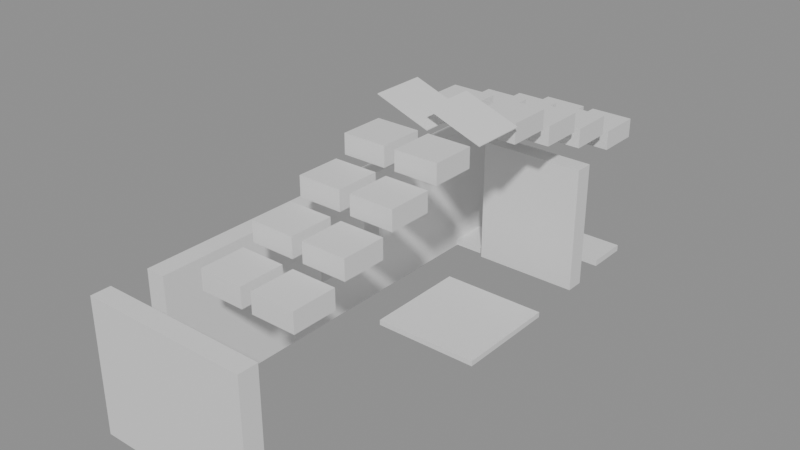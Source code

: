# Source: building_lego.blend  (saved by Blender 5.0.119; exported with 4.5.12 LTS)
import bpy
from mathutils import Matrix  # noqa: F401  (used for matrix-valued properties, if any)

bpy.ops.wm.read_factory_settings(use_empty=True)
scene = bpy.context.scene
scene.name = 'Scene'

# ---- collections
col_01_paredes_externas = bpy.data.collections.new('01_Paredes_Externas'); scene.collection.children.link(col_01_paredes_externas)
col_03_pisos_escadas = bpy.data.collections.new('03_Pisos_Escadas'); scene.collection.children.link(col_03_pisos_escadas)
col_04_moveis_decoracoes = bpy.data.collections.new('04_Moveis_Decoracoes'); scene.collection.children.link(col_04_moveis_decoracoes)
col_05_telhado = bpy.data.collections.new('05_Telhado'); scene.collection.children.link(col_05_telhado)

# ---- materials (node trees are filled in below, after node groups)
mat_mat_parede_externa = bpy.data.materials.new('Mat_Parede_Externa')
mat_mat_pisos = bpy.data.materials.new('Mat_Pisos')
mat_mat_moveis = bpy.data.materials.new('Mat_Moveis')
mat_mat_telhado = bpy.data.materials.new('Mat_Telhado')

# ---- material node trees
mat_mat_parede_externa.use_nodes = True; mat_mat_parede_externa.node_tree.nodes.clear()
_N = mat_mat_parede_externa.node_tree.nodes; _L = mat_mat_parede_externa.node_tree.links
n0 = _N.new('ShaderNodeBsdfPrincipled'); n0.name = 'BSDF - Pré-fundamentado'; n0.location = (-200, 100)
n1 = _N.new('ShaderNodeOutputMaterial'); n1.name = 'Saída de material'; n1.location = (200, 100)
_L.new(n0.outputs[0], n1.inputs[0])
n1.is_active_output = True
mat_mat_pisos.use_nodes = True; mat_mat_pisos.node_tree.nodes.clear()
_N = mat_mat_pisos.node_tree.nodes; _L = mat_mat_pisos.node_tree.links
n0 = _N.new('ShaderNodeBsdfPrincipled'); n0.name = 'BSDF - Pré-fundamentado'; n0.location = (-200, 100)
n1 = _N.new('ShaderNodeOutputMaterial'); n1.name = 'Saída de material'; n1.location = (200, 100)
_L.new(n0.outputs[0], n1.inputs[0])
n1.is_active_output = True
mat_mat_moveis.use_nodes = True; mat_mat_moveis.node_tree.nodes.clear()
_N = mat_mat_moveis.node_tree.nodes; _L = mat_mat_moveis.node_tree.links
n0 = _N.new('ShaderNodeBsdfPrincipled'); n0.name = 'BSDF - Pré-fundamentado'; n0.location = (-200, 100)
n1 = _N.new('ShaderNodeOutputMaterial'); n1.name = 'Saída de material'; n1.location = (200, 100)
_L.new(n0.outputs[0], n1.inputs[0])
n1.is_active_output = True
mat_mat_telhado.use_nodes = True; mat_mat_telhado.node_tree.nodes.clear()
_N = mat_mat_telhado.node_tree.nodes; _L = mat_mat_telhado.node_tree.links
n0 = _N.new('ShaderNodeBsdfPrincipled'); n0.name = 'BSDF - Pré-fundamentado'; n0.location = (-200, 100)
n1 = _N.new('ShaderNodeOutputMaterial'); n1.name = 'Saída de material'; n1.location = (200, 100)
_L.new(n0.outputs[0], n1.inputs[0])
n1.is_active_output = True

# ---- meshes
me_bloco_sandstone_post_3573_3261_z0 = bpy.data.meshes.new('Bloco_sandstone_post_3573_3261_z0')
me_bloco_sandstone_post_3573_3261_z0.from_pydata([(-0.5, -0.175, -1.2), (0.5, -0.175, -1.2), (0.5, 0.175, -1.2), (-0.5, 0.175, -1.2), (-0.5, -0.175, 1.2), (0.5, -0.175, 1.2), (0.5, 0.175, 1.2), (-0.5, 0.175, 1.2)], [], [(0, 1, 2, 3), (4, 7, 6, 5), (0, 4, 5, 1), (2, 6, 7, 3), (0, 3, 7, 4), (1, 5, 6, 2)])
me_bloco_sandstone_post_3573_3261_z0.materials.append(mat_mat_parede_externa)
me_bloco_sandstone_post_3573_3261_z0.update()
me_bloco_sandstone_wall_3574_3261_z0 = bpy.data.meshes.new('Bloco_sandstone_wall_3574_3261_z0')
me_bloco_sandstone_wall_3574_3261_z0.from_pydata([(-0.5, -0.175, -1.2), (0.5, -0.175, -1.2), (0.5, 0.175, -1.2), (-0.5, 0.175, -1.2), (-0.5, -0.175, 1.2), (0.5, -0.175, 1.2), (0.5, 0.175, 1.2), (-0.5, 0.175, 1.2)], [], [(0, 1, 2, 3), (4, 7, 6, 5), (0, 4, 5, 1), (2, 6, 7, 3), (0, 3, 7, 4), (1, 5, 6, 2)])
me_bloco_sandstone_wall_3574_3261_z0.materials.append(mat_mat_parede_externa)
me_bloco_sandstone_wall_3574_3261_z0.update()
me_bloco_sandstone_wall_3575_3261_z0 = bpy.data.meshes.new('Bloco_sandstone_wall_3575_3261_z0')
me_bloco_sandstone_wall_3575_3261_z0.from_pydata([(-0.5, -0.175, -1.2), (0.5, -0.175, -1.2), (0.5, 0.175, -1.2), (-0.5, 0.175, -1.2), (-0.5, -0.175, 1.2), (0.5, -0.175, 1.2), (0.5, 0.175, 1.2), (-0.5, 0.175, 1.2)], [], [(0, 1, 2, 3), (4, 7, 6, 5), (0, 4, 5, 1), (2, 6, 7, 3), (0, 3, 7, 4), (1, 5, 6, 2)])
me_bloco_sandstone_wall_3575_3261_z0.materials.append(mat_mat_parede_externa)
me_bloco_sandstone_wall_3575_3261_z0.update()
me_bloco_sandstone_wall_3574_3269_z0 = bpy.data.meshes.new('Bloco_sandstone_wall_3574_3269_z0')
me_bloco_sandstone_wall_3574_3269_z0.from_pydata([(-0.5, -0.175, -1.2), (0.5, -0.175, -1.2), (0.5, 0.175, -1.2), (-0.5, 0.175, -1.2), (-0.5, -0.175, 1.2), (0.5, -0.175, 1.2), (0.5, 0.175, 1.2), (-0.5, 0.175, 1.2)], [], [(0, 1, 2, 3), (4, 7, 6, 5), (0, 4, 5, 1), (2, 6, 7, 3), (0, 3, 7, 4), (1, 5, 6, 2)])
me_bloco_sandstone_wall_3574_3269_z0.materials.append(mat_mat_parede_externa)
me_bloco_sandstone_wall_3574_3269_z0.update()
me_bloco_sandstone_wall_3575_3269_z0 = bpy.data.meshes.new('Bloco_sandstone_wall_3575_3269_z0')
me_bloco_sandstone_wall_3575_3269_z0.from_pydata([(-0.5, -0.175, -1.2), (0.5, -0.175, -1.2), (0.5, 0.175, -1.2), (-0.5, 0.175, -1.2), (-0.5, -0.175, 1.2), (0.5, -0.175, 1.2), (0.5, 0.175, 1.2), (-0.5, 0.175, 1.2)], [], [(0, 1, 2, 3), (4, 7, 6, 5), (0, 4, 5, 1), (2, 6, 7, 3), (0, 3, 7, 4), (1, 5, 6, 2)])
me_bloco_sandstone_wall_3575_3269_z0.materials.append(mat_mat_parede_externa)
me_bloco_sandstone_wall_3575_3269_z0.update()
me_bloco_sandstone_wall_3573_3262_z0 = bpy.data.meshes.new('Bloco_sandstone_wall_3573_3262_z0')
me_bloco_sandstone_wall_3573_3262_z0.from_pydata([(-0.175, -0.5, -1.2), (0.175, -0.5, -1.2), (0.175, 0.5, -1.2), (-0.175, 0.5, -1.2), (-0.175, -0.5, 1.2), (0.175, -0.5, 1.2), (0.175, 0.5, 1.2), (-0.175, 0.5, 1.2)], [], [(0, 1, 2, 3), (4, 7, 6, 5), (0, 4, 5, 1), (2, 6, 7, 3), (0, 3, 7, 4), (1, 5, 6, 2)])
me_bloco_sandstone_wall_3573_3262_z0.materials.append(mat_mat_parede_externa)
me_bloco_sandstone_wall_3573_3262_z0.update()
me_bloco_sandstone_wall_3573_3263_z0 = bpy.data.meshes.new('Bloco_sandstone_wall_3573_3263_z0')
me_bloco_sandstone_wall_3573_3263_z0.from_pydata([(-0.175, -0.5, -1.2), (0.175, -0.5, -1.2), (0.175, 0.5, -1.2), (-0.175, 0.5, -1.2), (-0.175, -0.5, 1.2), (0.175, -0.5, 1.2), (0.175, 0.5, 1.2), (-0.175, 0.5, 1.2)], [], [(0, 1, 2, 3), (4, 7, 6, 5), (0, 4, 5, 1), (2, 6, 7, 3), (0, 3, 7, 4), (1, 5, 6, 2)])
me_bloco_sandstone_wall_3573_3263_z0.materials.append(mat_mat_parede_externa)
me_bloco_sandstone_wall_3573_3263_z0.update()
me_bloco_sandstone_wall_3573_3264_z0 = bpy.data.meshes.new('Bloco_sandstone_wall_3573_3264_z0')
me_bloco_sandstone_wall_3573_3264_z0.from_pydata([(-0.175, -0.5, -1.2), (0.175, -0.5, -1.2), (0.175, 0.5, -1.2), (-0.175, 0.5, -1.2), (-0.175, -0.5, 1.2), (0.175, -0.5, 1.2), (0.175, 0.5, 1.2), (-0.175, 0.5, 1.2)], [], [(0, 1, 2, 3), (4, 7, 6, 5), (0, 4, 5, 1), (2, 6, 7, 3), (0, 3, 7, 4), (1, 5, 6, 2)])
me_bloco_sandstone_wall_3573_3264_z0.materials.append(mat_mat_parede_externa)
me_bloco_sandstone_wall_3573_3264_z0.update()
me_janela_3573_3265_z0 = bpy.data.meshes.new('Janela_3573_3265_z0')
me_janela_3573_3265_z0.from_pydata([(-0.175, -0.5, -1.29), (0.175, -0.5, -1.29), (0.175, 0.5, -1.29), (-0.175, 0.5, -1.29), (-0.175, -0.5, -0.45), (0.175, -0.5, -0.45), (0.175, 0.5, -0.45), (-0.175, 0.5, -0.45), (-0.175, -0.5, 0.51), (0.175, -0.5, 0.51), (0.175, 0.5, 0.51), (-0.175, 0.5, 0.51), (-0.175, -0.5, 1.11), (0.175, -0.5, 1.11), (0.175, 0.5, 1.11), (-0.175, 0.5, 1.11), (-0.175, -0.5, -0.45), (0.175, -0.5, -0.45), (0.175, -0.25, -0.45), (-0.175, -0.25, -0.45), (-0.175, -0.5, 0.51), (0.175, -0.5, 0.51), (0.175, -0.25, 0.51), (-0.175, -0.25, 0.51), (-0.175, 0.25, -0.45), (0.175, 0.25, -0.45), (0.175, 0.5, -0.45), (-0.175, 0.5, -0.45), (-0.175, 0.25, 0.51), (0.175, 0.25, 0.51), (0.175, 0.5, 0.51), (-0.175, 0.5, 0.51)], [], [(0, 1, 2, 3), (4, 7, 6, 5), (0, 4, 5, 1), (2, 6, 7, 3), (0, 3, 7, 4), (1, 5, 6, 2), (8, 9, 10, 11), (12, 15, 14, 13), (8, 12, 13, 9), (10, 14, 15, 11), (8, 11, 15, 12), (9, 13, 14, 10), (16, 17, 18, 19), (20, 23, 22, 21), (16, 20, 21, 17), (18, 22, 23, 19), (16, 19, 23, 20), (17, 21, 22, 18), (24, 25, 26, 27), (28, 31, 30, 29), (24, 28, 29, 25), (26, 30, 31, 27), (24, 27, 31, 28), (25, 29, 30, 26)])
me_janela_3573_3265_z0.materials.append(mat_mat_parede_externa)
me_janela_3573_3265_z0.update()
me_janela_3573_3266_z0 = bpy.data.meshes.new('Janela_3573_3266_z0')
me_janela_3573_3266_z0.from_pydata([(-0.175, -0.5, -1.29), (0.175, -0.5, -1.29), (0.175, 0.5, -1.29), (-0.175, 0.5, -1.29), (-0.175, -0.5, -0.45), (0.175, -0.5, -0.45), (0.175, 0.5, -0.45), (-0.175, 0.5, -0.45), (-0.175, -0.5, 0.51), (0.175, -0.5, 0.51), (0.175, 0.5, 0.51), (-0.175, 0.5, 0.51), (-0.175, -0.5, 1.11), (0.175, -0.5, 1.11), (0.175, 0.5, 1.11), (-0.175, 0.5, 1.11), (-0.175, -0.5, -0.45), (0.175, -0.5, -0.45), (0.175, -0.25, -0.45), (-0.175, -0.25, -0.45), (-0.175, -0.5, 0.51), (0.175, -0.5, 0.51), (0.175, -0.25, 0.51), (-0.175, -0.25, 0.51), (-0.175, 0.25, -0.45), (0.175, 0.25, -0.45), (0.175, 0.5, -0.45), (-0.175, 0.5, -0.45), (-0.175, 0.25, 0.51), (0.175, 0.25, 0.51), (0.175, 0.5, 0.51), (-0.175, 0.5, 0.51)], [], [(0, 1, 2, 3), (4, 7, 6, 5), (0, 4, 5, 1), (2, 6, 7, 3), (0, 3, 7, 4), (1, 5, 6, 2), (8, 9, 10, 11), (12, 15, 14, 13), (8, 12, 13, 9), (10, 14, 15, 11), (8, 11, 15, 12), (9, 13, 14, 10), (16, 17, 18, 19), (20, 23, 22, 21), (16, 20, 21, 17), (18, 22, 23, 19), (16, 19, 23, 20), (17, 21, 22, 18), (24, 25, 26, 27), (28, 31, 30, 29), (24, 28, 29, 25), (26, 30, 31, 27), (24, 27, 31, 28), (25, 29, 30, 26)])
me_janela_3573_3266_z0.materials.append(mat_mat_parede_externa)
me_janela_3573_3266_z0.update()
me_bloco_sandstone_wall_3573_3267_z0 = bpy.data.meshes.new('Bloco_sandstone_wall_3573_3267_z0')
me_bloco_sandstone_wall_3573_3267_z0.from_pydata([(-0.175, -0.5, -1.2), (0.175, -0.5, -1.2), (0.175, 0.5, -1.2), (-0.175, 0.5, -1.2), (-0.175, -0.5, 1.2), (0.175, -0.5, 1.2), (0.175, 0.5, 1.2), (-0.175, 0.5, 1.2)], [], [(0, 1, 2, 3), (4, 7, 6, 5), (0, 4, 5, 1), (2, 6, 7, 3), (0, 3, 7, 4), (1, 5, 6, 2)])
me_bloco_sandstone_wall_3573_3267_z0.materials.append(mat_mat_parede_externa)
me_bloco_sandstone_wall_3573_3267_z0.update()
me_bloco_sandstone_wall_3573_3268_z0 = bpy.data.meshes.new('Bloco_sandstone_wall_3573_3268_z0')
me_bloco_sandstone_wall_3573_3268_z0.from_pydata([(-0.175, -0.5, -1.2), (0.175, -0.5, -1.2), (0.175, 0.5, -1.2), (-0.175, 0.5, -1.2), (-0.175, -0.5, 1.2), (0.175, -0.5, 1.2), (0.175, 0.5, 1.2), (-0.175, 0.5, 1.2)], [], [(0, 1, 2, 3), (4, 7, 6, 5), (0, 4, 5, 1), (2, 6, 7, 3), (0, 3, 7, 4), (1, 5, 6, 2)])
me_bloco_sandstone_wall_3573_3268_z0.materials.append(mat_mat_parede_externa)
me_bloco_sandstone_wall_3573_3268_z0.update()
me_bloco_sandstone_wall_3573_3269_z0 = bpy.data.meshes.new('Bloco_sandstone_wall_3573_3269_z0')
me_bloco_sandstone_wall_3573_3269_z0.from_pydata([(-0.175, -0.5, -1.2), (0.175, -0.5, -1.2), (0.175, 0.5, -1.2), (-0.175, 0.5, -1.2), (-0.175, -0.5, 1.2), (0.175, -0.5, 1.2), (0.175, 0.5, 1.2), (-0.175, 0.5, 1.2)], [], [(0, 1, 2, 3), (4, 7, 6, 5), (0, 4, 5, 1), (2, 6, 7, 3), (0, 3, 7, 4), (1, 5, 6, 2)])
me_bloco_sandstone_wall_3573_3269_z0.materials.append(mat_mat_parede_externa)
me_bloco_sandstone_wall_3573_3269_z0.update()
me_piso_bed_3574_3266_z0 = bpy.data.meshes.new('Piso_bed_3574_3266_z0')
me_piso_bed_3574_3266_z0.from_pydata([(-0.5, -0.5, -0.05), (0.5, -0.5, -0.05), (0.5, 0.5, -0.05), (-0.5, 0.5, -0.05), (-0.5, -0.5, 0.05), (0.5, -0.5, 0.05), (0.5, 0.5, 0.05), (-0.5, 0.5, 0.05)], [], [(0, 1, 2, 3), (4, 7, 6, 5), (0, 4, 5, 1), (2, 6, 7, 3), (0, 3, 7, 4), (1, 5, 6, 2)])
me_piso_bed_3574_3266_z0.materials.append(mat_mat_pisos)
me_piso_bed_3574_3266_z0.update()
me_piso_bed_3575_3266_z0 = bpy.data.meshes.new('Piso_bed_3575_3266_z0')
me_piso_bed_3575_3266_z0.from_pydata([(-0.5, -0.5, -0.05), (0.5, -0.5, -0.05), (0.5, 0.5, -0.05), (-0.5, 0.5, -0.05), (-0.5, -0.5, 0.05), (0.5, -0.5, 0.05), (0.5, 0.5, 0.05), (-0.5, 0.5, 0.05)], [], [(0, 1, 2, 3), (4, 7, 6, 5), (0, 4, 5, 1), (2, 6, 7, 3), (0, 3, 7, 4), (1, 5, 6, 2)])
me_piso_bed_3575_3266_z0.materials.append(mat_mat_pisos)
me_piso_bed_3575_3266_z0.update()
me_piso_bed_3574_3267_z0 = bpy.data.meshes.new('Piso_bed_3574_3267_z0')
me_piso_bed_3574_3267_z0.from_pydata([(-0.5, -0.5, -0.05), (0.5, -0.5, -0.05), (0.5, 0.5, -0.05), (-0.5, 0.5, -0.05), (-0.5, -0.5, 0.05), (0.5, -0.5, 0.05), (0.5, 0.5, 0.05), (-0.5, 0.5, 0.05)], [], [(0, 1, 2, 3), (4, 7, 6, 5), (0, 4, 5, 1), (2, 6, 7, 3), (0, 3, 7, 4), (1, 5, 6, 2)])
me_piso_bed_3574_3267_z0.materials.append(mat_mat_pisos)
me_piso_bed_3574_3267_z0.update()
me_piso_bed_3575_3267_z0 = bpy.data.meshes.new('Piso_bed_3575_3267_z0')
me_piso_bed_3575_3267_z0.from_pydata([(-0.5, -0.5, -0.05), (0.5, -0.5, -0.05), (0.5, 0.5, -0.05), (-0.5, 0.5, -0.05), (-0.5, -0.5, 0.05), (0.5, -0.5, 0.05), (0.5, 0.5, 0.05), (-0.5, 0.5, 0.05)], [], [(0, 1, 2, 3), (4, 7, 6, 5), (0, 4, 5, 1), (2, 6, 7, 3), (0, 3, 7, 4), (1, 5, 6, 2)])
me_piso_bed_3575_3267_z0.materials.append(mat_mat_pisos)
me_piso_bed_3575_3267_z0.update()
me_movel_tile_roof_3574_3262_z20 = bpy.data.meshes.new('Movel_tile_roof_3574_3262_z20')
me_movel_tile_roof_3574_3262_z20.from_pydata([(-0.4, -0.4, -0.18), (0.4, -0.4, -0.18), (0.4, 0.4, -0.18), (-0.4, 0.4, -0.18), (-0.4, -0.4, 0.18), (0.4, -0.4, 0.18), (0.4, 0.4, 0.18), (-0.4, 0.4, 0.18)], [], [(0, 1, 2, 3), (4, 7, 6, 5), (0, 4, 5, 1), (2, 6, 7, 3), (0, 3, 7, 4), (1, 5, 6, 2)])
me_movel_tile_roof_3574_3262_z20.materials.append(mat_mat_moveis)
me_movel_tile_roof_3574_3262_z20.update()
me_movel_tile_roof_3575_3262_z20 = bpy.data.meshes.new('Movel_tile_roof_3575_3262_z20')
me_movel_tile_roof_3575_3262_z20.from_pydata([(-0.4, -0.4, -0.18), (0.4, -0.4, -0.18), (0.4, 0.4, -0.18), (-0.4, 0.4, -0.18), (-0.4, -0.4, 0.18), (0.4, -0.4, 0.18), (0.4, 0.4, 0.18), (-0.4, 0.4, 0.18)], [], [(0, 1, 2, 3), (4, 7, 6, 5), (0, 4, 5, 1), (2, 6, 7, 3), (0, 3, 7, 4), (1, 5, 6, 2)])
me_movel_tile_roof_3575_3262_z20.materials.append(mat_mat_moveis)
me_movel_tile_roof_3575_3262_z20.update()
me_movel_tile_roof_3574_3263_z23 = bpy.data.meshes.new('Movel_tile_roof_3574_3263_z23')
me_movel_tile_roof_3574_3263_z23.from_pydata([(-0.4, -0.4, -0.18), (0.4, -0.4, -0.18), (0.4, 0.4, -0.18), (-0.4, 0.4, -0.18), (-0.4, -0.4, 0.18), (0.4, -0.4, 0.18), (0.4, 0.4, 0.18), (-0.4, 0.4, 0.18)], [], [(0, 1, 2, 3), (4, 7, 6, 5), (0, 4, 5, 1), (2, 6, 7, 3), (0, 3, 7, 4), (1, 5, 6, 2)])
me_movel_tile_roof_3574_3263_z23.materials.append(mat_mat_moveis)
me_movel_tile_roof_3574_3263_z23.update()
me_movel_tile_roof_3575_3263_z23 = bpy.data.meshes.new('Movel_tile_roof_3575_3263_z23')
me_movel_tile_roof_3575_3263_z23.from_pydata([(-0.4, -0.4, -0.18), (0.4, -0.4, -0.18), (0.4, 0.4, -0.18), (-0.4, 0.4, -0.18), (-0.4, -0.4, 0.18), (0.4, -0.4, 0.18), (0.4, 0.4, 0.18), (-0.4, 0.4, 0.18)], [], [(0, 1, 2, 3), (4, 7, 6, 5), (0, 4, 5, 1), (2, 6, 7, 3), (0, 3, 7, 4), (1, 5, 6, 2)])
me_movel_tile_roof_3575_3263_z23.materials.append(mat_mat_moveis)
me_movel_tile_roof_3575_3263_z23.update()
me_movel_tile_roof_3574_3264_z26 = bpy.data.meshes.new('Movel_tile_roof_3574_3264_z26')
me_movel_tile_roof_3574_3264_z26.from_pydata([(-0.4, -0.4, -0.18), (0.4, -0.4, -0.18), (0.4, 0.4, -0.18), (-0.4, 0.4, -0.18), (-0.4, -0.4, 0.18), (0.4, -0.4, 0.18), (0.4, 0.4, 0.18), (-0.4, 0.4, 0.18)], [], [(0, 1, 2, 3), (4, 7, 6, 5), (0, 4, 5, 1), (2, 6, 7, 3), (0, 3, 7, 4), (1, 5, 6, 2)])
me_movel_tile_roof_3574_3264_z26.materials.append(mat_mat_moveis)
me_movel_tile_roof_3574_3264_z26.update()
me_movel_tile_roof_3575_3264_z26 = bpy.data.meshes.new('Movel_tile_roof_3575_3264_z26')
me_movel_tile_roof_3575_3264_z26.from_pydata([(-0.4, -0.4, -0.18), (0.4, -0.4, -0.18), (0.4, 0.4, -0.18), (-0.4, 0.4, -0.18), (-0.4, -0.4, 0.18), (0.4, -0.4, 0.18), (0.4, 0.4, 0.18), (-0.4, 0.4, 0.18)], [], [(0, 1, 2, 3), (4, 7, 6, 5), (0, 4, 5, 1), (2, 6, 7, 3), (0, 3, 7, 4), (1, 5, 6, 2)])
me_movel_tile_roof_3575_3264_z26.materials.append(mat_mat_moveis)
me_movel_tile_roof_3575_3264_z26.update()
me_movel_tile_roof_3574_3265_z29 = bpy.data.meshes.new('Movel_tile_roof_3574_3265_z29')
me_movel_tile_roof_3574_3265_z29.from_pydata([(-0.4, -0.4, -0.18), (0.4, -0.4, -0.18), (0.4, 0.4, -0.18), (-0.4, 0.4, -0.18), (-0.4, -0.4, 0.18), (0.4, -0.4, 0.18), (0.4, 0.4, 0.18), (-0.4, 0.4, 0.18)], [], [(0, 1, 2, 3), (4, 7, 6, 5), (0, 4, 5, 1), (2, 6, 7, 3), (0, 3, 7, 4), (1, 5, 6, 2)])
me_movel_tile_roof_3574_3265_z29.materials.append(mat_mat_moveis)
me_movel_tile_roof_3574_3265_z29.update()
me_movel_tile_roof_3575_3265_z29 = bpy.data.meshes.new('Movel_tile_roof_3575_3265_z29')
me_movel_tile_roof_3575_3265_z29.from_pydata([(-0.4, -0.4, -0.18), (0.4, -0.4, -0.18), (0.4, 0.4, -0.18), (-0.4, 0.4, -0.18), (-0.4, -0.4, 0.18), (0.4, -0.4, 0.18), (0.4, 0.4, 0.18), (-0.4, 0.4, 0.18)], [], [(0, 1, 2, 3), (4, 7, 6, 5), (0, 4, 5, 1), (2, 6, 7, 3), (0, 3, 7, 4), (1, 5, 6, 2)])
me_movel_tile_roof_3575_3265_z29.materials.append(mat_mat_moveis)
me_movel_tile_roof_3575_3265_z29.update()
me_movel_tile_roof_3574_3267_z29 = bpy.data.meshes.new('Movel_tile_roof_3574_3267_z29')
me_movel_tile_roof_3574_3267_z29.from_pydata([(-0.4, -0.4, -0.18), (0.4, -0.4, -0.18), (0.4, 0.4, -0.18), (-0.4, 0.4, -0.18), (-0.4, -0.4, 0.18), (0.4, -0.4, 0.18), (0.4, 0.4, 0.18), (-0.4, 0.4, 0.18)], [], [(0, 1, 2, 3), (4, 7, 6, 5), (0, 4, 5, 1), (2, 6, 7, 3), (0, 3, 7, 4), (1, 5, 6, 2)])
me_movel_tile_roof_3574_3267_z29.materials.append(mat_mat_moveis)
me_movel_tile_roof_3574_3267_z29.update()
me_movel_tile_roof_3575_3267_z29 = bpy.data.meshes.new('Movel_tile_roof_3575_3267_z29')
me_movel_tile_roof_3575_3267_z29.from_pydata([(-0.4, -0.4, -0.18), (0.4, -0.4, -0.18), (0.4, 0.4, -0.18), (-0.4, 0.4, -0.18), (-0.4, -0.4, 0.18), (0.4, -0.4, 0.18), (0.4, 0.4, 0.18), (-0.4, 0.4, 0.18)], [], [(0, 1, 2, 3), (4, 7, 6, 5), (0, 4, 5, 1), (2, 6, 7, 3), (0, 3, 7, 4), (1, 5, 6, 2)])
me_movel_tile_roof_3575_3267_z29.materials.append(mat_mat_moveis)
me_movel_tile_roof_3575_3267_z29.update()
me_movel_tile_roof_3574_3268_z26 = bpy.data.meshes.new('Movel_tile_roof_3574_3268_z26')
me_movel_tile_roof_3574_3268_z26.from_pydata([(-0.4, -0.4, -0.18), (0.4, -0.4, -0.18), (0.4, 0.4, -0.18), (-0.4, 0.4, -0.18), (-0.4, -0.4, 0.18), (0.4, -0.4, 0.18), (0.4, 0.4, 0.18), (-0.4, 0.4, 0.18)], [], [(0, 1, 2, 3), (4, 7, 6, 5), (0, 4, 5, 1), (2, 6, 7, 3), (0, 3, 7, 4), (1, 5, 6, 2)])
me_movel_tile_roof_3574_3268_z26.materials.append(mat_mat_moveis)
me_movel_tile_roof_3574_3268_z26.update()
me_movel_tile_roof_3575_3268_z26 = bpy.data.meshes.new('Movel_tile_roof_3575_3268_z26')
me_movel_tile_roof_3575_3268_z26.from_pydata([(-0.4, -0.4, -0.18), (0.4, -0.4, -0.18), (0.4, 0.4, -0.18), (-0.4, 0.4, -0.18), (-0.4, -0.4, 0.18), (0.4, -0.4, 0.18), (0.4, 0.4, 0.18), (-0.4, 0.4, 0.18)], [], [(0, 1, 2, 3), (4, 7, 6, 5), (0, 4, 5, 1), (2, 6, 7, 3), (0, 3, 7, 4), (1, 5, 6, 2)])
me_movel_tile_roof_3575_3268_z26.materials.append(mat_mat_moveis)
me_movel_tile_roof_3575_3268_z26.update()
me_movel_red_poppies_3573_3269_z0 = bpy.data.meshes.new('Movel_red_poppies_3573_3269_z0')
me_movel_red_poppies_3573_3269_z0.from_pydata([(-0.4, -0.4, -0.06), (0.4, -0.4, -0.06), (0.4, 0.4, -0.06), (-0.4, 0.4, -0.06), (-0.4, -0.4, 0.06), (0.4, -0.4, 0.06), (0.4, 0.4, 0.06), (-0.4, 0.4, 0.06)], [], [(0, 1, 2, 3), (4, 7, 6, 5), (0, 4, 5, 1), (2, 6, 7, 3), (0, 3, 7, 4), (1, 5, 6, 2)])
me_movel_red_poppies_3573_3269_z0.materials.append(mat_mat_moveis)
me_movel_red_poppies_3573_3269_z0.update()
me_movel_tile_roof_3574_3269_z23 = bpy.data.meshes.new('Movel_tile_roof_3574_3269_z23')
me_movel_tile_roof_3574_3269_z23.from_pydata([(-0.4, -0.4, -0.18), (0.4, -0.4, -0.18), (0.4, 0.4, -0.18), (-0.4, 0.4, -0.18), (-0.4, -0.4, 0.18), (0.4, -0.4, 0.18), (0.4, 0.4, 0.18), (-0.4, 0.4, 0.18)], [], [(0, 1, 2, 3), (4, 7, 6, 5), (0, 4, 5, 1), (2, 6, 7, 3), (0, 3, 7, 4), (1, 5, 6, 2)])
me_movel_tile_roof_3574_3269_z23.materials.append(mat_mat_moveis)
me_movel_tile_roof_3574_3269_z23.update()
me_movel_tile_roof_3575_3269_z23 = bpy.data.meshes.new('Movel_tile_roof_3575_3269_z23')
me_movel_tile_roof_3575_3269_z23.from_pydata([(-0.4, -0.4, -0.18), (0.4, -0.4, -0.18), (0.4, 0.4, -0.18), (-0.4, 0.4, -0.18), (-0.4, -0.4, 0.18), (0.4, -0.4, 0.18), (0.4, 0.4, 0.18), (-0.4, 0.4, 0.18)], [], [(0, 1, 2, 3), (4, 7, 6, 5), (0, 4, 5, 1), (2, 6, 7, 3), (0, 3, 7, 4), (1, 5, 6, 2)])
me_movel_tile_roof_3575_3269_z23.materials.append(mat_mat_moveis)
me_movel_tile_roof_3575_3269_z23.update()
me_movel_red_poppies_3573_3270_z0 = bpy.data.meshes.new('Movel_red_poppies_3573_3270_z0')
me_movel_red_poppies_3573_3270_z0.from_pydata([(-0.4, -0.4, -0.06), (0.4, -0.4, -0.06), (0.4, 0.4, -0.06), (-0.4, 0.4, -0.06), (-0.4, -0.4, 0.06), (0.4, -0.4, 0.06), (0.4, 0.4, 0.06), (-0.4, 0.4, 0.06)], [], [(0, 1, 2, 3), (4, 7, 6, 5), (0, 4, 5, 1), (2, 6, 7, 3), (0, 3, 7, 4), (1, 5, 6, 2)])
me_movel_red_poppies_3573_3270_z0.materials.append(mat_mat_moveis)
me_movel_red_poppies_3573_3270_z0.update()
me_movel_red_poppies_3574_3270_z0 = bpy.data.meshes.new('Movel_red_poppies_3574_3270_z0')
me_movel_red_poppies_3574_3270_z0.from_pydata([(-0.4, -0.4, -0.06), (0.4, -0.4, -0.06), (0.4, 0.4, -0.06), (-0.4, 0.4, -0.06), (-0.4, -0.4, 0.06), (0.4, -0.4, 0.06), (0.4, 0.4, 0.06), (-0.4, 0.4, 0.06)], [], [(0, 1, 2, 3), (4, 7, 6, 5), (0, 4, 5, 1), (2, 6, 7, 3), (0, 3, 7, 4), (1, 5, 6, 2)])
me_movel_red_poppies_3574_3270_z0.materials.append(mat_mat_moveis)
me_movel_red_poppies_3574_3270_z0.update()
me_movel_tile_roof_3574_3270_z20 = bpy.data.meshes.new('Movel_tile_roof_3574_3270_z20')
me_movel_tile_roof_3574_3270_z20.from_pydata([(-0.4, -0.4, -0.18), (0.4, -0.4, -0.18), (0.4, 0.4, -0.18), (-0.4, 0.4, -0.18), (-0.4, -0.4, 0.18), (0.4, -0.4, 0.18), (0.4, 0.4, 0.18), (-0.4, 0.4, 0.18)], [], [(0, 1, 2, 3), (4, 7, 6, 5), (0, 4, 5, 1), (2, 6, 7, 3), (0, 3, 7, 4), (1, 5, 6, 2)])
me_movel_tile_roof_3574_3270_z20.materials.append(mat_mat_moveis)
me_movel_tile_roof_3574_3270_z20.update()
me_movel_grasses_3574_3270_z0 = bpy.data.meshes.new('Movel_grasses_3574_3270_z0')
me_movel_grasses_3574_3270_z0.from_pydata([(-0.4, -0.4, -0.06), (0.4, -0.4, -0.06), (0.4, 0.4, -0.06), (-0.4, 0.4, -0.06), (-0.4, -0.4, 0.06), (0.4, -0.4, 0.06), (0.4, 0.4, 0.06), (-0.4, 0.4, 0.06)], [], [(0, 1, 2, 3), (4, 7, 6, 5), (0, 4, 5, 1), (2, 6, 7, 3), (0, 3, 7, 4), (1, 5, 6, 2)])
me_movel_grasses_3574_3270_z0.materials.append(mat_mat_moveis)
me_movel_grasses_3574_3270_z0.update()
me_movel_red_poppies_3575_3270_z0 = bpy.data.meshes.new('Movel_red_poppies_3575_3270_z0')
me_movel_red_poppies_3575_3270_z0.from_pydata([(-0.4, -0.4, -0.06), (0.4, -0.4, -0.06), (0.4, 0.4, -0.06), (-0.4, 0.4, -0.06), (-0.4, -0.4, 0.06), (0.4, -0.4, 0.06), (0.4, 0.4, 0.06), (-0.4, 0.4, 0.06)], [], [(0, 1, 2, 3), (4, 7, 6, 5), (0, 4, 5, 1), (2, 6, 7, 3), (0, 3, 7, 4), (1, 5, 6, 2)])
me_movel_red_poppies_3575_3270_z0.materials.append(mat_mat_moveis)
me_movel_red_poppies_3575_3270_z0.update()
me_movel_tile_roof_3575_3270_z20 = bpy.data.meshes.new('Movel_tile_roof_3575_3270_z20')
me_movel_tile_roof_3575_3270_z20.from_pydata([(-0.4, -0.4, -0.18), (0.4, -0.4, -0.18), (0.4, 0.4, -0.18), (-0.4, 0.4, -0.18), (-0.4, -0.4, 0.18), (0.4, -0.4, 0.18), (0.4, 0.4, 0.18), (-0.4, 0.4, 0.18)], [], [(0, 1, 2, 3), (4, 7, 6, 5), (0, 4, 5, 1), (2, 6, 7, 3), (0, 3, 7, 4), (1, 5, 6, 2)])
me_movel_tile_roof_3575_3270_z20.materials.append(mat_mat_moveis)
me_movel_tile_roof_3575_3270_z20.update()
me_telha_3574_3266_z32 = bpy.data.meshes.new('Telha_3574_3266_z32')
me_telha_3574_3266_z32.from_pydata([(0.5, -0.5, -0.1728), (0.5, 0.5, -0.1728), (-0.5, 0.5, 0.1872), (-0.5, -0.5, 0.1872), (0.5, -0.5, -0.1872), (0.5, 0.5, -0.1872), (-0.5, 0.5, 0.1728), (-0.5, -0.5, 0.1728)], [], [(0, 1, 2, 3), (7, 6, 5, 4), (0, 4, 5, 1), (3, 2, 6, 7), (0, 3, 7, 4), (1, 5, 6, 2)])
me_telha_3574_3266_z32.materials.append(mat_mat_telhado)
me_telha_3574_3266_z32.update()
me_telha_3575_3266_z32 = bpy.data.meshes.new('Telha_3575_3266_z32')
me_telha_3575_3266_z32.from_pydata([(0.5, -0.5, -0.1728), (0.5, 0.5, -0.1728), (-0.5, 0.5, 0.1872), (-0.5, -0.5, 0.1872), (0.5, -0.5, -0.1872), (0.5, 0.5, -0.1872), (-0.5, 0.5, 0.1728), (-0.5, -0.5, 0.1728)], [], [(0, 1, 2, 3), (7, 6, 5, 4), (0, 4, 5, 1), (3, 2, 6, 7), (0, 3, 7, 4), (1, 5, 6, 2)])
me_telha_3575_3266_z32.materials.append(mat_mat_telhado)
me_telha_3575_3266_z32.update()

# ---- objects
ob_parede_externa_norte_y3261_x3573_3575 = bpy.data.objects.new('Parede_Externa_Norte_Y3261_X3573_3575', None)
ob_bloco_sandstone_post_3573_3261_z0 = bpy.data.objects.new('Bloco_sandstone_post_3573_3261_z0', me_bloco_sandstone_post_3573_3261_z0)
ob_bloco_sandstone_wall_3574_3261_z0 = bpy.data.objects.new('Bloco_sandstone_wall_3574_3261_z0', me_bloco_sandstone_wall_3574_3261_z0)
ob_bloco_sandstone_wall_3575_3261_z0 = bpy.data.objects.new('Bloco_sandstone_wall_3575_3261_z0', me_bloco_sandstone_wall_3575_3261_z0)
ob_parede_externa_sul_y3269_x3574_3575 = bpy.data.objects.new('Parede_Externa_Sul_Y3269_X3574_3575', None)
ob_bloco_sandstone_wall_3574_3269_z0 = bpy.data.objects.new('Bloco_sandstone_wall_3574_3269_z0', me_bloco_sandstone_wall_3574_3269_z0)
ob_bloco_sandstone_wall_3575_3269_z0 = bpy.data.objects.new('Bloco_sandstone_wall_3575_3269_z0', me_bloco_sandstone_wall_3575_3269_z0)
ob_parede_externa_oeste_x3573_y3262_3269 = bpy.data.objects.new('Parede_Externa_Oeste_X3573_Y3262_3269', None)
ob_bloco_sandstone_wall_3573_3262_z0 = bpy.data.objects.new('Bloco_sandstone_wall_3573_3262_z0', me_bloco_sandstone_wall_3573_3262_z0)
ob_bloco_sandstone_wall_3573_3263_z0 = bpy.data.objects.new('Bloco_sandstone_wall_3573_3263_z0', me_bloco_sandstone_wall_3573_3263_z0)
ob_bloco_sandstone_wall_3573_3264_z0 = bpy.data.objects.new('Bloco_sandstone_wall_3573_3264_z0', me_bloco_sandstone_wall_3573_3264_z0)
ob_janela_3573_3265_z0 = bpy.data.objects.new('Janela_3573_3265_z0', me_janela_3573_3265_z0)
ob_janela_3573_3266_z0 = bpy.data.objects.new('Janela_3573_3266_z0', me_janela_3573_3266_z0)
ob_bloco_sandstone_wall_3573_3267_z0 = bpy.data.objects.new('Bloco_sandstone_wall_3573_3267_z0', me_bloco_sandstone_wall_3573_3267_z0)
ob_bloco_sandstone_wall_3573_3268_z0 = bpy.data.objects.new('Bloco_sandstone_wall_3573_3268_z0', me_bloco_sandstone_wall_3573_3268_z0)
ob_bloco_sandstone_wall_3573_3269_z0 = bpy.data.objects.new('Bloco_sandstone_wall_3573_3269_z0', me_bloco_sandstone_wall_3573_3269_z0)
ob_pisos_lajes = bpy.data.objects.new('Pisos_Lajes', None)
ob_piso_bed_3574_3266_z0 = bpy.data.objects.new('Piso_bed_3574_3266_z0', me_piso_bed_3574_3266_z0)
ob_piso_bed_3575_3266_z0 = bpy.data.objects.new('Piso_bed_3575_3266_z0', me_piso_bed_3575_3266_z0)
ob_piso_bed_3574_3267_z0 = bpy.data.objects.new('Piso_bed_3574_3267_z0', me_piso_bed_3574_3267_z0)
ob_piso_bed_3575_3267_z0 = bpy.data.objects.new('Piso_bed_3575_3267_z0', me_piso_bed_3575_3267_z0)
ob_moveis_decoracoes = bpy.data.objects.new('Moveis_Decoracoes', None)
ob_movel_tile_roof_3574_3262_z20 = bpy.data.objects.new('Movel_tile_roof_3574_3262_z20', me_movel_tile_roof_3574_3262_z20)
ob_movel_tile_roof_3575_3262_z20 = bpy.data.objects.new('Movel_tile_roof_3575_3262_z20', me_movel_tile_roof_3575_3262_z20)
ob_movel_tile_roof_3574_3263_z23 = bpy.data.objects.new('Movel_tile_roof_3574_3263_z23', me_movel_tile_roof_3574_3263_z23)
ob_movel_tile_roof_3575_3263_z23 = bpy.data.objects.new('Movel_tile_roof_3575_3263_z23', me_movel_tile_roof_3575_3263_z23)
ob_movel_tile_roof_3574_3264_z26 = bpy.data.objects.new('Movel_tile_roof_3574_3264_z26', me_movel_tile_roof_3574_3264_z26)
ob_movel_tile_roof_3575_3264_z26 = bpy.data.objects.new('Movel_tile_roof_3575_3264_z26', me_movel_tile_roof_3575_3264_z26)
ob_movel_tile_roof_3574_3265_z29 = bpy.data.objects.new('Movel_tile_roof_3574_3265_z29', me_movel_tile_roof_3574_3265_z29)
ob_movel_tile_roof_3575_3265_z29 = bpy.data.objects.new('Movel_tile_roof_3575_3265_z29', me_movel_tile_roof_3575_3265_z29)
ob_movel_tile_roof_3574_3267_z29 = bpy.data.objects.new('Movel_tile_roof_3574_3267_z29', me_movel_tile_roof_3574_3267_z29)
ob_movel_tile_roof_3575_3267_z29 = bpy.data.objects.new('Movel_tile_roof_3575_3267_z29', me_movel_tile_roof_3575_3267_z29)
ob_movel_tile_roof_3574_3268_z26 = bpy.data.objects.new('Movel_tile_roof_3574_3268_z26', me_movel_tile_roof_3574_3268_z26)
ob_movel_tile_roof_3575_3268_z26 = bpy.data.objects.new('Movel_tile_roof_3575_3268_z26', me_movel_tile_roof_3575_3268_z26)
ob_movel_red_poppies_3573_3269_z0 = bpy.data.objects.new('Movel_red_poppies_3573_3269_z0', me_movel_red_poppies_3573_3269_z0)
ob_movel_tile_roof_3574_3269_z23 = bpy.data.objects.new('Movel_tile_roof_3574_3269_z23', me_movel_tile_roof_3574_3269_z23)
ob_movel_tile_roof_3575_3269_z23 = bpy.data.objects.new('Movel_tile_roof_3575_3269_z23', me_movel_tile_roof_3575_3269_z23)
ob_movel_red_poppies_3573_3270_z0 = bpy.data.objects.new('Movel_red_poppies_3573_3270_z0', me_movel_red_poppies_3573_3270_z0)
ob_movel_red_poppies_3574_3270_z0 = bpy.data.objects.new('Movel_red_poppies_3574_3270_z0', me_movel_red_poppies_3574_3270_z0)
ob_movel_tile_roof_3574_3270_z20 = bpy.data.objects.new('Movel_tile_roof_3574_3270_z20', me_movel_tile_roof_3574_3270_z20)
ob_movel_grasses_3574_3270_z0 = bpy.data.objects.new('Movel_grasses_3574_3270_z0', me_movel_grasses_3574_3270_z0)
ob_movel_red_poppies_3575_3270_z0 = bpy.data.objects.new('Movel_red_poppies_3575_3270_z0', me_movel_red_poppies_3575_3270_z0)
ob_movel_tile_roof_3575_3270_z20 = bpy.data.objects.new('Movel_tile_roof_3575_3270_z20', me_movel_tile_roof_3575_3270_z20)
ob_telhado_vertente_oeste = bpy.data.objects.new('Telhado_Vertente_Oeste', None)
ob_telha_3574_3266_z32 = bpy.data.objects.new('Telha_3574_3266_z32', me_telha_3574_3266_z32)
ob_telha_3575_3266_z32 = bpy.data.objects.new('Telha_3575_3266_z32', me_telha_3575_3266_z32)

# ---- transforms, parenting, visibility, modifiers, constraints
ob_parede_externa_norte_y3261_x3573_3575.location = (0.0, -4.5, 0.0)
ob_parede_externa_norte_y3261_x3573_3575.empty_display_type = 'CUBE'
ob_bloco_sandstone_post_3573_3261_z0.parent = ob_parede_externa_norte_y3261_x3573_3575
ob_bloco_sandstone_post_3573_3261_z0.matrix_parent_inverse = Matrix(((1.0, -0.0, 0.0, -0.0), (-0.0, 1.0, -0.0, 4.5), (0.0, -0.0, 1.0, -0.0), (-0.0, 0.0, -0.0, 1.0)))
ob_bloco_sandstone_post_3573_3261_z0.location = (-1.0, -4.825, 1.2)
ob_bloco_sandstone_wall_3574_3261_z0.parent = ob_parede_externa_norte_y3261_x3573_3575
ob_bloco_sandstone_wall_3574_3261_z0.matrix_parent_inverse = Matrix(((1.0, -0.0, 0.0, -0.0), (-0.0, 1.0, -0.0, 4.5), (0.0, -0.0, 1.0, -0.0), (-0.0, 0.0, -0.0, 1.0)))
ob_bloco_sandstone_wall_3574_3261_z0.location = (0.0, -4.825, 1.2)
ob_bloco_sandstone_wall_3575_3261_z0.parent = ob_parede_externa_norte_y3261_x3573_3575
ob_bloco_sandstone_wall_3575_3261_z0.matrix_parent_inverse = Matrix(((1.0, -0.0, 0.0, -0.0), (-0.0, 1.0, -0.0, 4.5), (0.0, -0.0, 1.0, -0.0), (-0.0, 0.0, -0.0, 1.0)))
ob_bloco_sandstone_wall_3575_3261_z0.location = (1.0, -4.825, 1.2)
ob_parede_externa_sul_y3269_x3574_3575.location = (0.5, 3.5, 0.0)
ob_parede_externa_sul_y3269_x3574_3575.empty_display_type = 'CUBE'
ob_bloco_sandstone_wall_3574_3269_z0.parent = ob_parede_externa_sul_y3269_x3574_3575
ob_bloco_sandstone_wall_3574_3269_z0.matrix_parent_inverse = Matrix(((1.0, -0.0, 0.0, -0.5), (-0.0, 1.0, -0.0, -3.5), (0.0, -0.0, 1.0, -0.0), (-0.0, 0.0, -0.0, 1.0)))
ob_bloco_sandstone_wall_3574_3269_z0.location = (0.0, 3.175, 1.2)
ob_bloco_sandstone_wall_3575_3269_z0.parent = ob_parede_externa_sul_y3269_x3574_3575
ob_bloco_sandstone_wall_3575_3269_z0.matrix_parent_inverse = Matrix(((1.0, -0.0, 0.0, -0.5), (-0.0, 1.0, -0.0, -3.5), (0.0, -0.0, 1.0, -0.0), (-0.0, 0.0, -0.0, 1.0)))
ob_bloco_sandstone_wall_3575_3269_z0.location = (1.0, 3.175, 1.2)
ob_parede_externa_oeste_x3573_y3262_3269.location = (-1.0, 0.0, 0.0)
ob_parede_externa_oeste_x3573_y3262_3269.empty_display_type = 'CUBE'
ob_bloco_sandstone_wall_3573_3262_z0.parent = ob_parede_externa_oeste_x3573_y3262_3269
ob_bloco_sandstone_wall_3573_3262_z0.matrix_parent_inverse = Matrix(((1.0, -0.0, 0.0, 1.0), (-0.0, 1.0, -0.0, 0.0), (0.0, -0.0, 1.0, -0.0), (-0.0, 0.0, -0.0, 1.0)))
ob_bloco_sandstone_wall_3573_3262_z0.location = (-1.325, -3.5, 1.2)
ob_bloco_sandstone_wall_3573_3263_z0.parent = ob_parede_externa_oeste_x3573_y3262_3269
ob_bloco_sandstone_wall_3573_3263_z0.matrix_parent_inverse = Matrix(((1.0, -0.0, 0.0, 1.0), (-0.0, 1.0, -0.0, 0.0), (0.0, -0.0, 1.0, -0.0), (-0.0, 0.0, -0.0, 1.0)))
ob_bloco_sandstone_wall_3573_3263_z0.location = (-1.325, -2.5, 1.2)
ob_bloco_sandstone_wall_3573_3264_z0.parent = ob_parede_externa_oeste_x3573_y3262_3269
ob_bloco_sandstone_wall_3573_3264_z0.matrix_parent_inverse = Matrix(((1.0, -0.0, 0.0, 1.0), (-0.0, 1.0, -0.0, 0.0), (0.0, -0.0, 1.0, -0.0), (-0.0, 0.0, -0.0, 1.0)))
ob_bloco_sandstone_wall_3573_3264_z0.location = (-1.325, -1.5, 1.2)
ob_janela_3573_3265_z0.parent = ob_parede_externa_oeste_x3573_y3262_3269
ob_janela_3573_3265_z0.matrix_parent_inverse = Matrix(((1.0, -0.0, 0.0, 1.0), (-0.0, 1.0, -0.0, 0.0), (0.0, -0.0, 1.0, -0.0), (-0.0, 0.0, -0.0, 1.0)))
ob_janela_3573_3265_z0.location = (-1.325, -0.5, 1.29)
ob_janela_3573_3266_z0.parent = ob_parede_externa_oeste_x3573_y3262_3269
ob_janela_3573_3266_z0.matrix_parent_inverse = Matrix(((1.0, -0.0, 0.0, 1.0), (-0.0, 1.0, -0.0, 0.0), (0.0, -0.0, 1.0, -0.0), (-0.0, 0.0, -0.0, 1.0)))
ob_janela_3573_3266_z0.location = (-1.325, 0.5, 1.29)
ob_bloco_sandstone_wall_3573_3267_z0.parent = ob_parede_externa_oeste_x3573_y3262_3269
ob_bloco_sandstone_wall_3573_3267_z0.matrix_parent_inverse = Matrix(((1.0, -0.0, 0.0, 1.0), (-0.0, 1.0, -0.0, 0.0), (0.0, -0.0, 1.0, -0.0), (-0.0, 0.0, -0.0, 1.0)))
ob_bloco_sandstone_wall_3573_3267_z0.location = (-1.325, 1.5, 1.2)
ob_bloco_sandstone_wall_3573_3268_z0.parent = ob_parede_externa_oeste_x3573_y3262_3269
ob_bloco_sandstone_wall_3573_3268_z0.matrix_parent_inverse = Matrix(((1.0, -0.0, 0.0, 1.0), (-0.0, 1.0, -0.0, 0.0), (0.0, -0.0, 1.0, -0.0), (-0.0, 0.0, -0.0, 1.0)))
ob_bloco_sandstone_wall_3573_3268_z0.location = (-1.325, 2.5, 1.2)
ob_bloco_sandstone_wall_3573_3269_z0.parent = ob_parede_externa_oeste_x3573_y3262_3269
ob_bloco_sandstone_wall_3573_3269_z0.matrix_parent_inverse = Matrix(((1.0, -0.0, 0.0, 1.0), (-0.0, 1.0, -0.0, 0.0), (0.0, -0.0, 1.0, -0.0), (-0.0, 0.0, -0.0, 1.0)))
ob_bloco_sandstone_wall_3573_3269_z0.location = (-1.325, 3.5, 1.2)
ob_pisos_lajes.location = (0.0, 0.0, 0.0)
ob_pisos_lajes.empty_display_type = 'CUBE'
ob_piso_bed_3574_3266_z0.parent = ob_pisos_lajes
ob_piso_bed_3574_3266_z0.location = (0.0, 0.5, -0.05)
ob_piso_bed_3575_3266_z0.parent = ob_pisos_lajes
ob_piso_bed_3575_3266_z0.location = (1.0, 0.5, -0.05)
ob_piso_bed_3574_3267_z0.parent = ob_pisos_lajes
ob_piso_bed_3574_3267_z0.location = (0.0, 1.5, -0.05)
ob_piso_bed_3575_3267_z0.parent = ob_pisos_lajes
ob_piso_bed_3575_3267_z0.location = (1.0, 1.5, -0.05)
ob_moveis_decoracoes.location = (0.0, 0.0, 0.0)
ob_moveis_decoracoes.empty_display_type = 'CUBE'
ob_movel_tile_roof_3574_3262_z20.parent = ob_moveis_decoracoes
ob_movel_tile_roof_3574_3262_z20.location = (0.0, -3.5, 2.58)
ob_movel_tile_roof_3575_3262_z20.parent = ob_moveis_decoracoes
ob_movel_tile_roof_3575_3262_z20.location = (1.0, -3.5, 2.58)
ob_movel_tile_roof_3574_3263_z23.parent = ob_moveis_decoracoes
ob_movel_tile_roof_3574_3263_z23.location = (0.0, -2.5, 2.94)
ob_movel_tile_roof_3575_3263_z23.parent = ob_moveis_decoracoes
ob_movel_tile_roof_3575_3263_z23.location = (1.0, -2.5, 2.94)
ob_movel_tile_roof_3574_3264_z26.parent = ob_moveis_decoracoes
ob_movel_tile_roof_3574_3264_z26.location = (0.0, -1.5, 3.3)
ob_movel_tile_roof_3575_3264_z26.parent = ob_moveis_decoracoes
ob_movel_tile_roof_3575_3264_z26.location = (1.0, -1.5, 3.3)
ob_movel_tile_roof_3574_3265_z29.parent = ob_moveis_decoracoes
ob_movel_tile_roof_3574_3265_z29.location = (0.0, -0.5, 3.66)
ob_movel_tile_roof_3575_3265_z29.parent = ob_moveis_decoracoes
ob_movel_tile_roof_3575_3265_z29.location = (1.0, -0.5, 3.66)
ob_movel_tile_roof_3574_3267_z29.parent = ob_moveis_decoracoes
ob_movel_tile_roof_3574_3267_z29.location = (0.0, 1.5, 3.66)
ob_movel_tile_roof_3575_3267_z29.parent = ob_moveis_decoracoes
ob_movel_tile_roof_3575_3267_z29.location = (1.0, 1.5, 3.66)
ob_movel_tile_roof_3574_3268_z26.parent = ob_moveis_decoracoes
ob_movel_tile_roof_3574_3268_z26.location = (0.0, 2.5, 3.3)
ob_movel_tile_roof_3575_3268_z26.parent = ob_moveis_decoracoes
ob_movel_tile_roof_3575_3268_z26.location = (1.0, 2.5, 3.3)
ob_movel_red_poppies_3573_3269_z0.parent = ob_moveis_decoracoes
ob_movel_red_poppies_3573_3269_z0.location = (-1.0, 3.5, 0.06)
ob_movel_tile_roof_3574_3269_z23.parent = ob_moveis_decoracoes
ob_movel_tile_roof_3574_3269_z23.location = (0.0, 3.5, 2.94)
ob_movel_tile_roof_3575_3269_z23.parent = ob_moveis_decoracoes
ob_movel_tile_roof_3575_3269_z23.location = (1.0, 3.5, 2.94)
ob_movel_red_poppies_3573_3270_z0.parent = ob_moveis_decoracoes
ob_movel_red_poppies_3573_3270_z0.location = (-1.0, 4.5, 0.06)
ob_movel_red_poppies_3574_3270_z0.parent = ob_moveis_decoracoes
ob_movel_red_poppies_3574_3270_z0.location = (0.0, 4.5, 0.06)
ob_movel_tile_roof_3574_3270_z20.parent = ob_moveis_decoracoes
ob_movel_tile_roof_3574_3270_z20.location = (0.0, 4.5, 2.58)
ob_movel_grasses_3574_3270_z0.parent = ob_moveis_decoracoes
ob_movel_grasses_3574_3270_z0.location = (0.0, 4.5, 0.06)
ob_movel_red_poppies_3575_3270_z0.parent = ob_moveis_decoracoes
ob_movel_red_poppies_3575_3270_z0.location = (1.0, 4.5, 0.06)
ob_movel_tile_roof_3575_3270_z20.parent = ob_moveis_decoracoes
ob_movel_tile_roof_3575_3270_z20.location = (1.0, 4.5, 2.58)
ob_telhado_vertente_oeste.location = (0.5, 0.5, 3.84)
ob_telhado_vertente_oeste.empty_display_type = 'CUBE'
ob_telhado_vertente_oeste.empty_display_size = 2.0
ob_telha_3574_3266_z32.parent = ob_telhado_vertente_oeste
ob_telha_3574_3266_z32.matrix_parent_inverse = Matrix(((1.0, -0.0, 0.0, -0.5), (-0.0, 1.0, -0.0, -0.5), (0.0, -0.0, 1.0, -3.84), (-0.0, 0.0, -0.0, 1.0)))
ob_telha_3574_3266_z32.location = (0.0, 0.5, 4.013)
ob_telha_3575_3266_z32.parent = ob_telhado_vertente_oeste
ob_telha_3575_3266_z32.matrix_parent_inverse = Matrix(((1.0, -0.0, 0.0, -0.5), (-0.0, 1.0, -0.0, -0.5), (0.0, -0.0, 1.0, -3.84), (-0.0, 0.0, -0.0, 1.0)))
ob_telha_3575_3266_z32.location = (1.0, 0.5, 4.013)

# ---- collection membership
col_01_paredes_externas.objects.link(ob_parede_externa_norte_y3261_x3573_3575)
col_01_paredes_externas.objects.link(ob_bloco_sandstone_post_3573_3261_z0)
col_01_paredes_externas.objects.link(ob_bloco_sandstone_wall_3574_3261_z0)
col_01_paredes_externas.objects.link(ob_bloco_sandstone_wall_3575_3261_z0)
col_01_paredes_externas.objects.link(ob_parede_externa_sul_y3269_x3574_3575)
col_01_paredes_externas.objects.link(ob_bloco_sandstone_wall_3574_3269_z0)
col_01_paredes_externas.objects.link(ob_bloco_sandstone_wall_3575_3269_z0)
col_01_paredes_externas.objects.link(ob_parede_externa_oeste_x3573_y3262_3269)
col_01_paredes_externas.objects.link(ob_bloco_sandstone_wall_3573_3262_z0)
col_01_paredes_externas.objects.link(ob_bloco_sandstone_wall_3573_3263_z0)
col_01_paredes_externas.objects.link(ob_bloco_sandstone_wall_3573_3264_z0)
col_01_paredes_externas.objects.link(ob_janela_3573_3265_z0)
col_01_paredes_externas.objects.link(ob_janela_3573_3266_z0)
col_01_paredes_externas.objects.link(ob_bloco_sandstone_wall_3573_3267_z0)
col_01_paredes_externas.objects.link(ob_bloco_sandstone_wall_3573_3268_z0)
col_01_paredes_externas.objects.link(ob_bloco_sandstone_wall_3573_3269_z0)
col_03_pisos_escadas.objects.link(ob_pisos_lajes)
col_03_pisos_escadas.objects.link(ob_piso_bed_3574_3266_z0)
col_03_pisos_escadas.objects.link(ob_piso_bed_3575_3266_z0)
col_03_pisos_escadas.objects.link(ob_piso_bed_3574_3267_z0)
col_03_pisos_escadas.objects.link(ob_piso_bed_3575_3267_z0)
col_04_moveis_decoracoes.objects.link(ob_moveis_decoracoes)
col_04_moveis_decoracoes.objects.link(ob_movel_tile_roof_3574_3262_z20)
col_04_moveis_decoracoes.objects.link(ob_movel_tile_roof_3575_3262_z20)
col_04_moveis_decoracoes.objects.link(ob_movel_tile_roof_3574_3263_z23)
col_04_moveis_decoracoes.objects.link(ob_movel_tile_roof_3575_3263_z23)
col_04_moveis_decoracoes.objects.link(ob_movel_tile_roof_3574_3264_z26)
col_04_moveis_decoracoes.objects.link(ob_movel_tile_roof_3575_3264_z26)
col_04_moveis_decoracoes.objects.link(ob_movel_tile_roof_3574_3265_z29)
col_04_moveis_decoracoes.objects.link(ob_movel_tile_roof_3575_3265_z29)
col_04_moveis_decoracoes.objects.link(ob_movel_tile_roof_3574_3267_z29)
col_04_moveis_decoracoes.objects.link(ob_movel_tile_roof_3575_3267_z29)
col_04_moveis_decoracoes.objects.link(ob_movel_tile_roof_3574_3268_z26)
col_04_moveis_decoracoes.objects.link(ob_movel_tile_roof_3575_3268_z26)
col_04_moveis_decoracoes.objects.link(ob_movel_red_poppies_3573_3269_z0)
col_04_moveis_decoracoes.objects.link(ob_movel_tile_roof_3574_3269_z23)
col_04_moveis_decoracoes.objects.link(ob_movel_tile_roof_3575_3269_z23)
col_04_moveis_decoracoes.objects.link(ob_movel_red_poppies_3573_3270_z0)
col_04_moveis_decoracoes.objects.link(ob_movel_red_poppies_3574_3270_z0)
col_04_moveis_decoracoes.objects.link(ob_movel_tile_roof_3574_3270_z20)
col_04_moveis_decoracoes.objects.link(ob_movel_grasses_3574_3270_z0)
col_04_moveis_decoracoes.objects.link(ob_movel_red_poppies_3575_3270_z0)
col_04_moveis_decoracoes.objects.link(ob_movel_tile_roof_3575_3270_z20)
col_05_telhado.objects.link(ob_telhado_vertente_oeste)
col_05_telhado.objects.link(ob_telha_3574_3266_z32)
col_05_telhado.objects.link(ob_telha_3575_3266_z32)

# ---- scene / render settings (as saved in the file)
scene.frame_start = 1; scene.frame_end = 250; scene.frame_set(1)
scene.render.engine = 'BLENDER_EEVEE_NEXT'
scene.render.bake_bias = 0.0
scene.render.bake_samples = 0
scene.cycles.sampling_pattern = 'TABULATED_SOBOL'
scene.eevee.use_volume_custom_range = False
bpy.context.view_layer.update()

# ---- added for rendering (the .blend has no active camera and no usable light): camera, sun + grey world if the file has none
cam_auto = bpy.data.cameras.new('AutoCamera')
cam_auto.lens = 50.0
cam_auto.sensor_width = 36.0
cam_auto.clip_end = 1000.0
ob_auto_camera = bpy.data.objects.new('AutoCamera', cam_auto)
scene.collection.objects.link(ob_auto_camera)
ob_auto_camera.location = (10.365, -12.488, 10.342)
ob_auto_camera.rotation_euler = (1.09748, -7.21219e-08, 0.694738)
scene.camera = ob_auto_camera
light_auto_sun = bpy.data.lights.new('AutoSun', 'SUN')
light_auto_sun.energy = 3.0
light_auto_sun.angle = 0.0523599
ob_auto_sun = bpy.data.objects.new('AutoSun', light_auto_sun)
scene.collection.objects.link(ob_auto_sun)
ob_auto_sun.rotation_euler = (0.872665, 0.174533, 0.523599)
if scene.world is None:
    world_auto = bpy.data.worlds.new('AutoWorld')
    world_auto.color = (0.3, 0.3, 0.3)
    scene.world = world_auto
bpy.context.view_layer.update()
